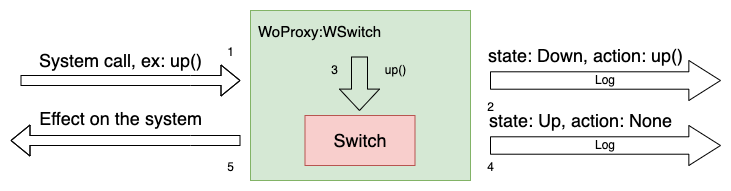

The diagram above was exported from draw.io. Its source (the exported page's mxGraphModel, read from the mxfile embedded in the PNG):
<mxGraphModel dx="977" dy="604" grid="1" gridSize="10" guides="1" tooltips="1" connect="1" arrows="1" fold="1" page="1" pageScale="1" pageWidth="827" pageHeight="1169" math="0" shadow="0">
  <root>
    <mxCell id="0" />
    <mxCell id="1" parent="0" />
    <mxCell id="cF5WcDDJ5FXXgX_vkS3O-3" value="" style="rounded=0;whiteSpace=wrap;html=1;strokeWidth=1;strokeColor=#82b366;fillColor=#d5e8d4;" parent="1" vertex="1">
      <mxGeometry x="298" y="440" width="220" height="170" as="geometry" />
    </mxCell>
    <mxCell id="cF5WcDDJ5FXXgX_vkS3O-1" value="&lt;font style=&quot;font-size: 18px&quot;&gt;Switch&lt;/font&gt;" style="rounded=0;whiteSpace=wrap;html=1;fillColor=#f8cecc;strokeColor=#b85450;" parent="1" vertex="1">
      <mxGeometry x="352.5" y="545" width="110" height="50" as="geometry" />
    </mxCell>
    <mxCell id="cF5WcDDJ5FXXgX_vkS3O-4" value="&lt;font style=&quot;font-size: 15px&quot;&gt;WoProxy:WSwitch&lt;/font&gt;" style="text;html=1;align=center;verticalAlign=middle;resizable=0;points=[];autosize=1;strokeColor=none;fillColor=none;fontSize=18;" parent="1" vertex="1">
      <mxGeometry x="297" y="445" width="140" height="30" as="geometry" />
    </mxCell>
    <mxCell id="cF5WcDDJ5FXXgX_vkS3O-5" value="" style="shape=flexArrow;endArrow=classic;html=1;rounded=0;fontSize=18;" parent="1" edge="1">
      <mxGeometry width="50" height="50" relative="1" as="geometry">
        <mxPoint x="68" y="510" as="sourcePoint" />
        <mxPoint x="288" y="510" as="targetPoint" />
        <Array as="points">
          <mxPoint x="238" y="510" />
        </Array>
      </mxGeometry>
    </mxCell>
    <mxCell id="cF5WcDDJ5FXXgX_vkS3O-6" value="" style="shape=flexArrow;endArrow=none;html=1;rounded=0;fontSize=18;startArrow=block;endFill=0;" parent="1" edge="1">
      <mxGeometry width="50" height="50" relative="1" as="geometry">
        <mxPoint x="58" y="570" as="sourcePoint" />
        <mxPoint x="288" y="570" as="targetPoint" />
        <Array as="points">
          <mxPoint x="238" y="570" />
        </Array>
      </mxGeometry>
    </mxCell>
    <mxCell id="cF5WcDDJ5FXXgX_vkS3O-7" value="System call, ex: up()" style="text;html=1;align=center;verticalAlign=middle;resizable=0;points=[];autosize=1;strokeColor=none;fillColor=none;fontSize=18;" parent="1" vertex="1">
      <mxGeometry x="78" y="475" width="180" height="30" as="geometry" />
    </mxCell>
    <mxCell id="cF5WcDDJ5FXXgX_vkS3O-9" value="state: Down, action: up()" style="text;html=1;align=center;verticalAlign=middle;resizable=0;points=[];autosize=1;strokeColor=none;fillColor=none;fontSize=18;" parent="1" vertex="1">
      <mxGeometry x="528" y="470" width="210" height="30" as="geometry" />
    </mxCell>
    <mxCell id="cF5WcDDJ5FXXgX_vkS3O-17" value="&lt;font style=&quot;font-size: 12px&quot;&gt;1&lt;/font&gt;" style="text;html=1;align=center;verticalAlign=middle;resizable=0;points=[];autosize=1;strokeColor=none;fillColor=none;fontSize=15;" parent="1" vertex="1">
      <mxGeometry x="268" y="470" width="20" height="20" as="geometry" />
    </mxCell>
    <mxCell id="cF5WcDDJ5FXXgX_vkS3O-18" value="&lt;font style=&quot;font-size: 12px&quot;&gt;2&lt;/font&gt;" style="text;html=1;align=center;verticalAlign=middle;resizable=0;points=[];autosize=1;strokeColor=none;fillColor=none;fontSize=15;" parent="1" vertex="1">
      <mxGeometry x="528" y="525" width="20" height="20" as="geometry" />
    </mxCell>
    <mxCell id="cF5WcDDJ5FXXgX_vkS3O-19" value="&lt;font style=&quot;font-size: 12px&quot;&gt;4&lt;/font&gt;" style="text;html=1;align=center;verticalAlign=middle;resizable=0;points=[];autosize=1;strokeColor=none;fillColor=none;fontSize=15;" parent="1" vertex="1">
      <mxGeometry x="528" y="585" width="20" height="20" as="geometry" />
    </mxCell>
    <mxCell id="cF5WcDDJ5FXXgX_vkS3O-21" value="&lt;font style=&quot;font-size: 12px&quot;&gt;5&lt;/font&gt;" style="text;html=1;align=center;verticalAlign=middle;resizable=0;points=[];autosize=1;strokeColor=none;fillColor=none;fontSize=15;" parent="1" vertex="1">
      <mxGeometry x="268" y="585" width="20" height="20" as="geometry" />
    </mxCell>
    <mxCell id="WOByB4UWjTg3rfPnRXTy-3" value="state: Up, action: None" style="text;html=1;align=center;verticalAlign=middle;resizable=0;points=[];autosize=1;strokeColor=none;fillColor=none;fontSize=18;" parent="1" vertex="1">
      <mxGeometry x="528" y="535" width="200" height="30" as="geometry" />
    </mxCell>
    <mxCell id="WOByB4UWjTg3rfPnRXTy-4" value="" style="shape=singleArrow;whiteSpace=wrap;html=1;arrowWidth=0.4;arrowSize=0.4;rotation=90;fillColor=#d5e8d4;strokeColor=#000000;" parent="1" vertex="1">
      <mxGeometry x="380.25" y="493.25" width="53.5" height="40" as="geometry" />
    </mxCell>
    <mxCell id="WOByB4UWjTg3rfPnRXTy-5" value="up()" style="text;html=1;align=center;verticalAlign=middle;resizable=0;points=[];autosize=1;strokeColor=none;fillColor=none;" parent="1" vertex="1">
      <mxGeometry x="422.5" y="490" width="40" height="20" as="geometry" />
    </mxCell>
    <mxCell id="WOByB4UWjTg3rfPnRXTy-7" value="Effect on the system" style="text;html=1;align=center;verticalAlign=middle;resizable=0;points=[];autosize=1;strokeColor=none;fillColor=none;fontSize=18;" parent="1" vertex="1">
      <mxGeometry x="78" y="533.25" width="180" height="30" as="geometry" />
    </mxCell>
    <mxCell id="WOByB4UWjTg3rfPnRXTy-8" value="3" style="text;html=1;align=center;verticalAlign=middle;resizable=0;points=[];autosize=1;strokeColor=none;fillColor=none;" parent="1" vertex="1">
      <mxGeometry x="372" y="490" width="20" height="20" as="geometry" />
    </mxCell>
    <mxCell id="WOByB4UWjTg3rfPnRXTy-9" value="Log" style="shape=singleArrow;whiteSpace=wrap;html=1;arrowWidth=0.43571428571428894;arrowSize=0.13764172335600916;strokeColor=#000000;" parent="1" vertex="1">
      <mxGeometry x="538" y="490" width="230" height="40" as="geometry" />
    </mxCell>
    <mxCell id="WOByB4UWjTg3rfPnRXTy-10" value="Log" style="shape=singleArrow;whiteSpace=wrap;html=1;arrowWidth=0.43571428571428894;arrowSize=0.13764172335600916;strokeColor=#000000;" parent="1" vertex="1">
      <mxGeometry x="538" y="555" width="230" height="40" as="geometry" />
    </mxCell>
  </root>
</mxGraphModel>